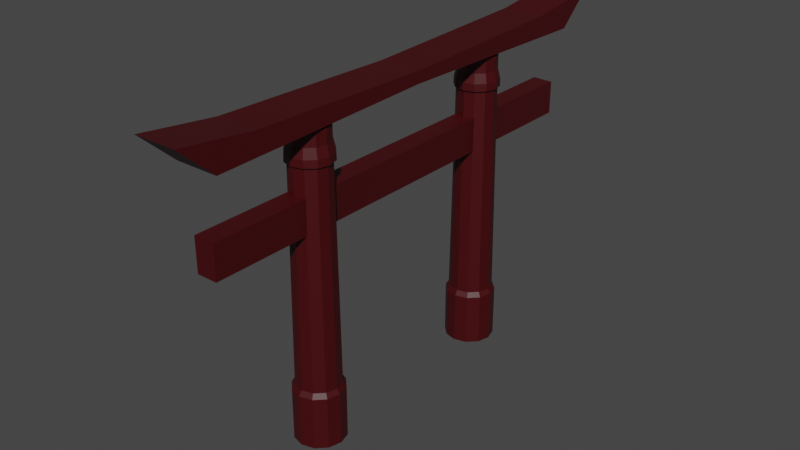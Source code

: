 # Source: blend.blend  (saved by Blender 3.5.10; exported with 4.5.12 LTS)
import bpy
from mathutils import Matrix  # noqa: F401  (used for matrix-valued properties, if any)

bpy.ops.wm.read_factory_settings(use_empty=True)
scene = bpy.context.scene
scene.name = 'Scene'

# ---- collections
col_collection = bpy.data.collections.new('Collection'); scene.collection.children.link(col_collection)

# ---- materials (node trees are filled in below, after node groups)
mat_material_001 = bpy.data.materials.new('Material.001')
mat_material_001.use_transparent_shadow = False

# ---- material node trees
mat_material_001.use_nodes = True; mat_material_001.node_tree.nodes.clear()
_N = mat_material_001.node_tree.nodes; _L = mat_material_001.node_tree.links
n0 = _N.new('ShaderNodeBsdfPrincipled'); n0.name = 'Principled BSDF'; n0.location = (10, 300)
n0.distribution = 'GGX'
n0.subsurface_method = 'RANDOM_WALK_SKIN'
n0.inputs[0].default_value = (0.05497, 0.0, 0.001512, 1.0)
n0.inputs[3].default_value = 1.45
n0.inputs[27].default_value = (0.0, 0.0, 0.0, 1.0)
n0.inputs[28].default_value = 1.0
n1 = _N.new('ShaderNodeOutputMaterial'); n1.name = 'Material Output'; n1.location = (300, 300)
_L.new(n0.outputs[0], n1.inputs[0])
n1.is_active_output = True

# ---- world
world_world = bpy.data.worlds.new('World'); scene.world = world_world
world_world.use_nodes = True; world_world.node_tree.nodes.clear()
_N = world_world.node_tree.nodes; _L = world_world.node_tree.links
n0 = _N.new('ShaderNodeOutputWorld'); n0.name = 'World Output'; n0.location = (300, 300)
n1 = _N.new('ShaderNodeBackground'); n1.name = 'Background'; n1.location = (10, 300)
n1.inputs[0].default_value = (0.05088, 0.05088, 0.05088, 1.0)
_L.new(n1.outputs[0], n0.inputs[0])
n0.is_active_output = True
world_world.color = (0.05088, 0.05088, 0.05088)
world_world.use_sun_shadow = False
world_world.sun_shadow_jitter_overblur = 0.0

# ---- meshes
me_cube_001 = bpy.data.meshes.new('Cube.001')
me_cube_001.from_pydata([(-1.0, -1.0, -1.0), (-0.2526, -0.04288, 1.0), (-1.0, 1.0, -1.0), (-0.2526, 0.04288, 1.0), (1.0, -1.0, -1.0), (0.2526, -0.04288, 1.0), (1.0, 1.0, -1.0), (0.2526, 0.04288, 1.0), (-1.0, -1.0, 1.0), (-1.0, 1.0, 1.0), (1.0, 1.0, 1.0), (1.0, -1.0, 1.0), (-0.2526, -0.04288, 1.0), (-0.2526, 0.04288, 1.0), (0.2526, 0.04288, 1.0), (0.2526, -0.04288, 1.0), (0.0, -0.3977, -13.4), (-1.064, -0.4107, -13.4), (-1.843, -0.4462, -13.4), (-2.128, -0.4947, -13.4), (-1.843, -0.5432, -13.4), (-1.064, -0.5787, -13.4), (0.0, -0.5917, -13.4), (1.064, -0.5787, -13.4), (1.843, -0.5432, -13.4), (2.128, -0.4947, -13.4), (1.843, -0.4462, -13.4), (1.064, -0.4107, -13.4), (4.726e-09, -0.4101, 4.451), (-0.9272, -0.4215, 4.451), (-1.606, -0.4524, 4.451), (-1.854, -0.4947, 4.451), (-1.606, -0.537, 4.451), (-0.9272, -0.5679, 4.451), (4.726e-09, -0.5792, 4.451), (0.9272, -0.5679, 4.451), (1.606, -0.537, 4.451), (1.854, -0.4947, 4.451), (1.606, -0.4524, 4.451), (0.9272, -0.4215, 4.451), (-1.843, -0.5432, -10.18), (-1.064, -0.5787, -10.18), (1.064, -0.4107, -10.18), (0.0, -0.3977, -10.18), (-1.064, -0.4107, -10.18), (-1.843, -0.4462, -10.18), (1.843, -0.5432, -10.18), (2.128, -0.4947, -10.18), (0.0, -0.5917, -10.18), (-2.128, -0.4947, -10.18), (1.843, -0.4462, -10.18), (1.064, -0.5787, -10.18), (-2.473e-09, -0.3845, -13.61), (-1.209, -0.3992, -13.61), (-2.094, -0.4396, -13.61), (-2.418, -0.4947, -13.61), (-2.094, -0.5498, -13.61), (-1.209, -0.5902, -13.61), (-2.473e-09, -0.6049, -13.61), (1.209, -0.5902, -13.61), (2.094, -0.5498, -13.61), (2.418, -0.4947, -13.61), (2.094, -0.4396, -13.61), (1.209, -0.3992, -13.61), (-2.094, -0.5498, -10.47), (-1.209, -0.5902, -10.47), (1.209, -0.3992, -10.47), (-2.473e-09, -0.3845, -10.47), (-1.209, -0.3992, -10.47), (-2.094, -0.4396, -10.47), (2.094, -0.5498, -10.47), (2.418, -0.4947, -10.47), (-2.473e-09, -0.6049, -10.47), (-2.418, -0.4947, -10.47), (2.094, -0.4396, -10.47), (1.209, -0.5902, -10.47), (-1.62, -0.5373, 3.607), (0.9351, -0.4209, 3.607), (-0.9351, -0.4209, 3.607), (1.62, -0.5373, 3.607), (-0.9351, -0.5685, 3.607), (4.453e-09, -0.4094, 3.607), (-1.62, -0.4521, 3.607), (1.87, -0.4947, 3.607), (4.453e-09, -0.58, 3.607), (-1.87, -0.4947, 3.607), (1.62, -0.4521, 3.607), (0.9351, -0.5685, 3.607), (-0.9439, -0.5692, 2.665), (4.149e-09, -0.4086, 2.665), (-1.635, -0.4517, 2.665), (1.888, -0.4947, 2.665), (4.149e-09, -0.5808, 2.665), (-1.888, -0.4947, 2.665), (1.635, -0.4517, 2.665), (0.9439, -0.5692, 2.665), (-1.635, -0.5377, 2.665), (0.9439, -0.4202, 2.665), (-0.9439, -0.4202, 2.665), (1.635, -0.5377, 2.665), (-1.822, -0.5427, 3.044), (1.052, -0.4116, 3.044), (-1.052, -0.4116, 3.044), (1.822, -0.5427, 3.044), (-1.052, -0.5778, 3.044), (5.01e-09, -0.3988, 3.044), (-1.822, -0.4467, 3.044), (2.104, -0.4947, 3.044), (5.01e-09, -0.5906, 3.044), (-2.104, -0.4947, 3.044), (1.822, -0.4467, 3.044), (1.052, -0.5778, 3.044), (-1.062, -0.5786, 2.606), (4.668e-09, -0.3979, 2.606), (-1.839, -0.4463, 2.606), (2.124, -0.4947, 2.606), (4.668e-09, -0.5915, 2.606), (-2.124, -0.4947, 2.606), (1.839, -0.4463, 2.606), (1.062, -0.5786, 2.606), (-1.839, -0.5431, 2.606), (1.062, -0.4108, 2.606), (-1.062, -0.4108, 2.606), (1.839, -0.5431, 2.606), (0.0, 0.3977, -13.4), (-1.064, 0.4107, -13.4), (-1.843, 0.4462, -13.4), (-2.128, 0.4947, -13.4), (-1.843, 0.5432, -13.4), (-1.064, 0.5787, -13.4), (0.0, 0.5917, -13.4), (1.064, 0.5787, -13.4), (1.843, 0.5432, -13.4), (2.128, 0.4947, -13.4), (1.843, 0.4462, -13.4), (1.064, 0.4107, -13.4), (4.726e-09, 0.4101, 4.451), (-0.9272, 0.4215, 4.451), (-1.606, 0.4524, 4.451), (-1.854, 0.4947, 4.451), (-1.606, 0.537, 4.451), (-0.9272, 0.5679, 4.451), (4.726e-09, 0.5792, 4.451), (0.9272, 0.5679, 4.451), (1.606, 0.537, 4.451), (1.854, 0.4947, 4.451), (1.606, 0.4524, 4.451), (0.9272, 0.4215, 4.451), (-1.843, 0.5432, -10.18), (-1.064, 0.5787, -10.18), (1.064, 0.4107, -10.18), (0.0, 0.3977, -10.18), (-1.064, 0.4107, -10.18), (-1.843, 0.4462, -10.18), (1.843, 0.5432, -10.18), (2.128, 0.4947, -10.18), (0.0, 0.5917, -10.18), (-2.128, 0.4947, -10.18), (1.843, 0.4462, -10.18), (1.064, 0.5787, -10.18), (-2.473e-09, 0.3845, -13.61), (-1.209, 0.3992, -13.61), (-2.094, 0.4396, -13.61), (-2.418, 0.4947, -13.61), (-2.094, 0.5498, -13.61), (-1.209, 0.5902, -13.61), (-2.473e-09, 0.6049, -13.61), (1.209, 0.5902, -13.61), (2.094, 0.5498, -13.61), (2.418, 0.4947, -13.61), (2.094, 0.4396, -13.61), (1.209, 0.3992, -13.61), (-2.094, 0.5498, -10.47), (-1.209, 0.5902, -10.47), (1.209, 0.3992, -10.47), (-2.473e-09, 0.3845, -10.47), (-1.209, 0.3992, -10.47), (-2.094, 0.4396, -10.47), (2.094, 0.5498, -10.47), (2.418, 0.4947, -10.47), (-2.473e-09, 0.6049, -10.47), (-2.418, 0.4947, -10.47), (2.094, 0.4396, -10.47), (1.209, 0.5902, -10.47), (-1.62, 0.5373, 3.607), (0.9351, 0.4209, 3.607), (-0.9351, 0.4209, 3.607), (1.62, 0.5373, 3.607), (-0.9351, 0.5685, 3.607), (4.453e-09, 0.4094, 3.607), (-1.62, 0.4521, 3.607), (1.87, 0.4947, 3.607), (4.453e-09, 0.58, 3.607), (-1.87, 0.4947, 3.607), (1.62, 0.4521, 3.607), (0.9351, 0.5685, 3.607), (-0.9439, 0.5692, 2.665), (4.149e-09, 0.4086, 2.665), (-1.635, 0.4517, 2.665), (1.888, 0.4947, 2.665), (4.149e-09, 0.5808, 2.665), (-1.888, 0.4947, 2.665), (1.635, 0.4517, 2.665), (0.9439, 0.5692, 2.665), (-1.635, 0.5377, 2.665), (0.9439, 0.4202, 2.665), (-0.9439, 0.4202, 2.665), (1.635, 0.5377, 2.665), (-1.822, 0.5427, 3.044), (1.052, 0.4116, 3.044), (-1.052, 0.4116, 3.044), (1.822, 0.5427, 3.044), (-1.052, 0.5778, 3.044), (5.01e-09, 0.3988, 3.044), (-1.822, 0.4467, 3.044), (2.104, 0.4947, 3.044), (5.01e-09, 0.5906, 3.044), (-2.104, 0.4947, 3.044), (1.822, 0.4467, 3.044), (1.052, 0.5778, 3.044), (-1.062, 0.5786, 2.606), (4.668e-09, 0.3979, 2.606), (-1.839, 0.4463, 2.606), (2.124, 0.4947, 2.606), (4.668e-09, 0.5915, 2.606), (-2.124, 0.4947, 2.606), (1.839, 0.4463, 2.606), (1.062, 0.5786, 2.606), (-1.839, 0.5431, 2.606), (1.062, 0.4108, 2.606), (-1.062, 0.4108, 2.606), (1.839, 0.5431, 2.606), (-2.053, 0.8212, 5.769), (-2.026, 1.155, 6.348), (-2.026, -1.0, 5.109), (-2.026, 1.0, 4.442), (1.999, 0.8212, 5.769), (2.026, 1.155, 6.348), (2.026, 1.0, 4.442), (2.026, -1.0, 5.109), (-2.053, -0.8212, 5.769), (-2.026, -1.155, 6.348), (-2.026, 1.0, 5.109), (-2.026, -1.0, 4.442), (1.999, -0.8212, 5.769), (2.026, -1.155, 6.348), (2.026, -1.0, 4.442), (2.026, 1.0, 5.109)], [], [(0, 8, 9, 2), (2, 9, 10, 6), (6, 10, 11, 4), (4, 11, 8, 0), (2, 6, 4, 0), (5, 7, 14, 15), (1, 3, 9, 8), (3, 7, 10, 9), (7, 5, 11, 10), (5, 1, 8, 11), (14, 13, 12, 15), (3, 1, 12, 13), (1, 5, 15, 12), (7, 3, 13, 14), (80, 76, 32, 33), (81, 77, 39, 28), (82, 78, 29, 30), (83, 79, 36, 37), (84, 80, 33, 34), (85, 82, 30, 31), (86, 83, 37, 38), (87, 84, 34, 35), (76, 85, 31, 32), (77, 86, 38, 39), (78, 81, 28, 29), (79, 87, 35, 36), (23, 22, 58, 59), (50, 42, 66, 74), (44, 45, 69, 68), (22, 21, 57, 58), (43, 44, 68, 67), (46, 47, 71, 70), (21, 20, 56, 57), (51, 46, 70, 75), (16, 27, 63, 52), (41, 48, 72, 65), (20, 19, 55, 56), (27, 26, 62, 63), (60, 59, 75, 70), (53, 52, 67, 68), (63, 62, 74, 66), (56, 55, 73, 64), (59, 58, 72, 75), (62, 61, 71, 74), (55, 54, 69, 73), (58, 57, 65, 72), (61, 60, 70, 71), (54, 53, 68, 69), (52, 63, 66, 67), (57, 56, 64, 65), (42, 43, 67, 66), (49, 40, 64, 73), (24, 23, 59, 60), (40, 41, 65, 64), (17, 16, 52, 53), (48, 51, 75, 72), (25, 24, 60, 61), (18, 17, 53, 54), (47, 50, 74, 71), (26, 25, 61, 62), (19, 18, 54, 55), (45, 49, 73, 69), (84, 87, 111, 108), (90, 98, 122, 114), (76, 80, 104, 100), (97, 94, 118, 121), (85, 76, 100, 109), (89, 97, 121, 113), (77, 81, 105, 101), (96, 93, 117, 120), (86, 77, 101, 110), (88, 96, 120, 112), (78, 82, 106, 102), (95, 92, 116, 119), (41, 40, 96, 88), (43, 42, 97, 89), (45, 44, 98, 90), (47, 46, 99, 91), (48, 41, 88, 92), (49, 45, 90, 93), (50, 47, 91, 94), (51, 48, 92, 95), (40, 49, 93, 96), (42, 50, 94, 97), (44, 43, 89, 98), (46, 51, 95, 99), (123, 119, 111, 103), (122, 113, 105, 102), (121, 118, 110, 101), (120, 117, 109, 100), (119, 116, 108, 111), (118, 115, 107, 110), (117, 114, 106, 109), (116, 112, 104, 108), (115, 123, 103, 107), (114, 122, 102, 106), (113, 121, 101, 105), (112, 120, 100, 104), (98, 89, 113, 122), (91, 99, 123, 115), (83, 86, 110, 107), (99, 95, 119, 123), (92, 88, 112, 116), (82, 85, 109, 106), (93, 90, 114, 117), (80, 84, 108, 104), (87, 79, 103, 111), (94, 91, 115, 118), (79, 83, 107, 103), (81, 78, 102, 105), (29, 28, 39, 38, 37, 36, 35, 34, 33, 32, 31, 30), (188, 141, 140, 184), (189, 136, 147, 185), (190, 138, 137, 186), (191, 145, 144, 187), (192, 142, 141, 188), (193, 139, 138, 190), (194, 146, 145, 191), (195, 143, 142, 192), (184, 140, 139, 193), (185, 147, 146, 194), (186, 137, 136, 189), (187, 144, 143, 195), (131, 167, 166, 130), (158, 182, 174, 150), (152, 176, 177, 153), (130, 166, 165, 129), (151, 175, 176, 152), (154, 178, 179, 155), (129, 165, 164, 128), (159, 183, 178, 154), (124, 160, 171, 135), (149, 173, 180, 156), (128, 164, 163, 127), (135, 171, 170, 134), (168, 178, 183, 167), (161, 176, 175, 160), (171, 174, 182, 170), (164, 172, 181, 163), (167, 183, 180, 166), (170, 182, 179, 169), (163, 181, 177, 162), (166, 180, 173, 165), (169, 179, 178, 168), (162, 177, 176, 161), (160, 175, 174, 171), (165, 173, 172, 164), (150, 174, 175, 151), (157, 181, 172, 148), (132, 168, 167, 131), (148, 172, 173, 149), (125, 161, 160, 124), (156, 180, 183, 159), (133, 169, 168, 132), (126, 162, 161, 125), (155, 179, 182, 158), (134, 170, 169, 133), (127, 163, 162, 126), (153, 177, 181, 157), (192, 216, 219, 195), (198, 222, 230, 206), (184, 208, 212, 188), (205, 229, 226, 202), (193, 217, 208, 184), (197, 221, 229, 205), (185, 209, 213, 189), (204, 228, 225, 201), (194, 218, 209, 185), (196, 220, 228, 204), (186, 210, 214, 190), (203, 227, 224, 200), (149, 196, 204, 148), (151, 197, 205, 150), (153, 198, 206, 152), (155, 199, 207, 154), (156, 200, 196, 149), (157, 201, 198, 153), (158, 202, 199, 155), (159, 203, 200, 156), (148, 204, 201, 157), (150, 205, 202, 158), (152, 206, 197, 151), (154, 207, 203, 159), (231, 211, 219, 227), (230, 210, 213, 221), (229, 209, 218, 226), (228, 208, 217, 225), (227, 219, 216, 224), (226, 218, 215, 223), (225, 217, 214, 222), (224, 216, 212, 220), (223, 215, 211, 231), (222, 214, 210, 230), (221, 213, 209, 229), (220, 212, 208, 228), (206, 230, 221, 197), (199, 223, 231, 207), (191, 215, 218, 194), (207, 231, 227, 203), (200, 224, 220, 196), (190, 214, 217, 193), (201, 225, 222, 198), (188, 212, 216, 192), (195, 219, 211, 187), (202, 226, 223, 199), (187, 211, 215, 191), (189, 213, 210, 186), (137, 138, 139, 140, 141, 142, 143, 144, 145, 146, 147, 136), (232, 236, 237, 233), (233, 237, 238, 235), (235, 238, 239, 234), (234, 239, 236, 232), (233, 235, 234, 232), (236, 239, 238, 237), (240, 241, 245, 244), (241, 243, 246, 245), (243, 242, 247, 246), (242, 240, 244, 247), (241, 240, 242, 243), (244, 245, 246, 247)])
_uv = me_cube_001.uv_layers.new(name='UVMap')
_uv.uv.foreach_set('vector', [0.375, 0.0, 0.625, 0.0, 0.625, 0.25, 0.375, 0.25, 0.375, 0.25, 0.625, 0.25, 0.625, 0.5, 0.375, 0.5, 0.375, 0.5, 0.625, 0.5, 0.625, 0.75, 0.375, 0.75, 0.375, 0.75, 0.625, 0.75, 0.625, 1.0, 0.375, 1.0, 0.125, 0.5, 0.375, 0.5, 0.375, 0.75, 0.125, 0.75, 0.7446, 0.6304, 0.7446, 0.6196, 0.7446, 0.6196, 0.7446, 0.6304, 0.7554, 0.6304, 0.7554, 0.6196, 0.875, 0.5, 0.875, 0.75, 0.7554, 0.6196, 0.7446, 0.6196, 0.625, 0.5, 0.875, 0.5, 0.7446, 0.6196, 0.7446, 0.6304, 0.625, 0.75, 0.625, 0.5, 0.7446, 0.6304, 0.7554, 0.6304, 0.875, 0.75, 0.625, 0.75, 0.7446, 0.6196, 0.7554, 0.6196, 0.7554, 0.6304, 0.7446, 0.6304, 0.7554, 0.6196, 0.7554, 0.6304, 0.7554, 0.6304, 0.7554, 0.6196, 0.7554, 0.6304, 0.7446, 0.6304, 0.7446, 0.6304, 0.7554, 0.6304, 0.7446, 0.6196, 0.7554, 0.6196, 0.7554, 0.6196, 0.7446, 0.6196, 0.0, 0.0, 0.0, 0.0, 0.0, 0.0, 0.0, 0.0, 0.0, 0.0, 0.0, 0.0, 0.0, 0.0, 0.0, 0.0, 0.0, 0.0, 0.0, 0.0, 0.0, 0.0, 0.0, 0.0, 0.0, 0.0, 0.0, 0.0, 0.0, 0.0, 0.0, 0.0, 0.0, 0.0, 0.0, 0.0, 0.0, 0.0, 0.0, 0.0, 0.0, 0.0, 0.0, 0.0, 0.0, 0.0, 0.0, 0.0, 0.0, 0.0, 0.0, 0.0, 0.0, 0.0, 0.0, 0.0, 0.0, 0.0, 0.0, 0.0, 0.0, 0.0, 0.0, 0.0, 0.0, 0.0, 0.0, 0.0, 0.0, 0.0, 0.0, 0.0, 0.0, 0.0, 0.0, 0.0, 0.0, 0.0, 0.0, 0.0, 0.0, 0.0, 0.0, 0.0, 0.0, 0.0, 0.0, 0.0, 0.0, 0.0, 0.0, 0.0, 0.0, 0.0, 0.0, 0.0, 0.0, 0.0, 0.0, 0.0, 0.0, 0.0, 0.0, 0.0, 0.0, 0.0, 0.0, 0.0, 0.0, 0.0, 0.0, 0.0, 0.0, 0.0, 0.0, 0.0, 0.0, 0.0, 0.0, 0.0, 0.0, 0.0, 0.0, 0.0, 0.0, 0.0, 0.0, 0.0, 0.0, 0.0, 0.0, 0.0, 0.0, 0.0, 0.0, 0.0, 0.0, 0.0, 0.0, 0.0, 0.0, 0.0, 0.0, 0.0, 0.0, 0.0, 0.0, 0.0, 0.0, 0.0, 0.0, 0.0, 0.0, 0.0, 0.0, 0.0, 0.0, 0.0, 0.0, 0.0, 0.0, 0.0, 0.0, 0.0, 0.0, 0.0, 0.0, 0.0, 0.0, 0.0, 0.0, 0.0, 0.0, 0.0, 0.0, 0.0, 0.0, 0.0, 0.0, 0.0, 0.0, 0.0, 0.0, 0.0, 0.0, 0.0, 0.0, 0.0, 0.0, 0.0, 0.0, 0.0, 0.0, 0.0, 0.0, 0.0, 0.0, 0.0, 0.0, 0.0, 0.0, 0.0, 0.0, 0.0, 0.0, 0.0, 0.0, 0.0, 0.0, 0.0, 0.0, 0.0, 0.0, 0.0, 0.0, 0.0, 0.0, 0.0, 0.0, 0.0, 0.0, 0.0, 0.0, 0.0, 0.0, 0.0, 0.0, 0.0, 0.0, 0.0, 0.0, 0.0, 0.0, 0.0, 0.0, 0.0, 0.0, 0.0, 0.0, 0.0, 0.0, 0.0, 0.0, 0.0, 0.0, 0.0, 0.0, 0.0, 0.0, 0.0, 0.0, 0.0, 0.0, 0.0, 0.0, 0.0, 0.0, 0.0, 0.0, 0.0, 0.0, 0.0, 0.0, 0.0, 0.0, 0.0, 0.0, 0.0, 0.0, 0.0, 0.0, 0.0, 0.0, 0.0, 0.0, 0.0, 0.0, 0.0, 0.0, 0.0, 0.0, 0.0, 0.0, 0.0, 0.0, 0.0, 0.0, 0.0, 0.0, 0.0, 0.0, 0.0, 0.0, 0.0, 0.0, 0.0, 0.0, 0.0, 0.0, 0.0, 0.0, 0.0, 0.0, 0.0, 0.0, 0.0, 0.0, 0.0, 0.0, 0.0, 0.0, 0.0, 0.0, 0.0, 0.0, 0.0, 0.0, 0.0, 0.0, 0.0, 0.0, 0.0, 0.0, 0.0, 0.0, 0.0, 0.0, 0.0, 0.0, 0.0, 0.0, 0.0, 0.0, 0.0, 0.0, 0.0, 0.0, 0.0, 0.0, 0.0, 0.0, 0.0, 0.0, 0.0, 0.0, 0.0, 0.0, 0.0, 0.0, 0.0, 0.0, 0.0, 0.0, 0.0, 0.0, 0.0, 0.0, 0.0, 0.0, 0.0, 0.0, 0.0, 0.0, 0.0, 0.0, 0.0, 0.0, 0.0, 0.0, 0.0, 0.0, 0.0, 0.0, 0.0, 0.0, 0.0, 0.0, 0.0, 0.0, 0.0, 0.0, 0.0, 0.0, 0.0, 0.0, 0.0, 0.0, 0.0, 0.0, 0.0, 0.0, 0.0, 0.0, 0.0, 0.0, 0.0, 0.0, 0.0, 0.0, 0.0, 0.0, 0.0, 0.0, 0.0, 0.0, 0.0, 0.0, 0.0, 0.0, 0.0, 0.0, 0.0, 0.0, 0.0, 0.0, 0.0, 0.0, 0.0, 0.0, 0.0, 0.0, 0.0, 0.0, 0.0, 0.0, 0.0, 0.0, 0.0, 0.0, 0.0, 0.0, 0.0, 0.0, 0.0, 0.0, 0.0, 0.0, 0.0, 0.0, 0.0, 0.0, 0.0, 0.0, 0.0, 0.0, 0.0, 0.0, 0.0, 0.0, 0.0, 0.0, 0.0, 0.0, 0.0, 0.0, 0.0, 0.0, 0.0, 0.0, 0.0, 0.0, 0.0, 0.0, 0.0, 0.0, 0.0, 0.0, 0.0, 0.0, 0.0, 0.0, 0.0, 0.0, 0.0, 0.0, 0.0, 0.0, 0.0, 0.0, 0.0, 0.0, 0.0, 0.0, 0.0, 0.0, 0.0, 0.0, 0.0, 0.0, 0.0, 0.0, 0.0, 0.0, 0.0, 0.0, 0.0, 0.0, 0.0, 0.0, 0.0, 0.0, 0.0, 0.0, 0.0, 0.0, 0.0, 0.0, 0.0, 0.0, 0.0, 0.0, 0.0, 0.0, 0.0, 0.0, 0.0, 0.0, 0.0, 0.0, 0.0, 0.0, 0.0, 0.0, 0.0, 0.0, 0.0, 0.0, 0.0, 0.0, 0.0, 0.0, 0.0, 0.0, 0.0, 0.0, 0.0, 0.0, 0.0, 0.0, 0.0, 0.0, 0.0, 0.0, 0.0, 0.0, 0.0, 0.0, 0.0, 0.0, 0.0, 0.0, 0.0, 0.0, 0.0, 0.0, 0.0, 0.0, 0.0, 0.0, 0.0, 0.0, 0.0, 0.0, 0.0, 0.0, 0.0, 0.0, 0.0, 0.0, 0.0, 0.0, 0.0, 0.0, 0.0, 0.0, 0.0, 0.0, 0.0, 0.0, 0.0, 0.0, 0.0, 0.0, 0.0, 0.0, 0.0, 0.0, 0.0, 0.0, 0.0, 0.0, 0.0, 0.0, 0.0, 0.0, 0.0, 0.0, 0.0, 0.0, 0.0, 0.0, 0.0, 0.0, 0.0, 0.0, 0.0, 0.0, 0.0, 0.0, 0.0, 0.0, 0.0, 0.0, 0.0, 0.0, 0.0, 0.0, 0.0, 0.0, 0.0, 0.0, 0.0, 0.0, 0.0, 0.0, 0.0, 0.0, 0.0, 0.0, 0.0, 0.0, 0.0, 0.0, 0.0, 0.0, 0.0, 0.0, 0.0, 0.0, 0.0, 0.0, 0.0, 0.0, 0.0, 0.0, 0.0, 0.0, 0.0, 0.0, 0.0, 0.0, 0.0, 0.0, 0.0, 0.0, 0.0, 0.0, 0.0, 0.0, 0.0, 0.0, 0.0, 0.0, 0.0, 0.0, 0.0, 0.0, 0.0, 0.0, 0.0, 0.0, 0.0, 0.0, 0.0, 0.0, 0.0, 0.0, 0.0, 0.0, 0.0, 0.0, 0.0, 0.0, 0.0, 0.0, 0.0, 0.0, 0.0, 0.0, 0.0, 0.0, 0.0, 0.0, 0.0, 0.0, 0.0, 0.0, 0.0, 0.0, 0.0, 0.0, 0.0, 0.0, 0.0, 0.0, 0.0, 0.0, 0.0, 0.0, 0.0, 0.0, 0.0, 0.0, 0.0, 0.0, 0.0, 0.0, 0.0, 0.0, 0.0, 0.0, 0.0, 0.0, 0.0, 0.0, 0.0, 0.0, 0.0, 0.0, 0.0, 0.0, 0.0, 0.0, 0.0, 0.0, 0.0, 0.0, 0.0, 0.0, 0.0, 0.0, 0.0, 0.0, 0.0, 0.0, 0.0, 0.0, 0.0, 0.0, 0.0, 0.0, 0.0, 0.0, 0.0, 0.0, 0.0, 0.0, 0.0, 0.0, 0.0, 0.0, 0.0, 0.0, 0.0, 0.0, 0.0, 0.0, 0.0, 0.0, 0.0, 0.0, 0.0, 0.0, 0.0, 0.0, 0.0, 0.0, 0.0, 0.0, 0.0, 0.0, 0.0, 0.0, 0.0, 0.0, 0.0, 0.0, 0.0, 0.0, 0.0, 0.0, 0.0, 0.0, 0.0, 0.0, 0.0, 0.0, 0.0, 0.0, 0.0, 0.0, 0.0, 0.0, 0.0, 0.0, 0.0, 0.0, 0.0, 0.0, 0.0, 0.0, 0.0, 0.0, 0.0, 0.0, 0.0, 0.0, 0.0, 0.0, 0.0, 0.0, 0.0, 0.0, 0.0, 0.0, 0.0, 0.0, 0.0, 0.0, 0.0, 0.0, 0.0, 0.0, 0.0, 0.0, 0.0, 0.0, 0.0, 0.0, 0.0, 0.0, 0.0, 0.0, 0.0, 0.0, 0.0, 0.0, 0.0, 0.0, 0.0, 0.0, 0.0, 0.0, 0.0, 0.0, 0.0, 0.0, 0.0, 0.0, 0.0, 0.0, 0.0, 0.0, 0.0, 0.0, 0.0, 0.0, 0.0, 0.0, 0.0, 0.0, 0.0, 0.0, 0.0, 0.0, 0.0, 0.0, 0.0, 0.0, 0.0, 0.0, 0.0, 0.0, 0.0, 0.0, 0.0, 0.0, 0.0, 0.0, 0.0, 0.0, 0.0, 0.0, 0.0, 0.0, 0.0, 0.0, 0.0, 0.0, 0.0, 0.0, 0.0, 0.0, 0.0, 0.0, 0.0, 0.0, 0.0, 0.0, 0.0, 0.0, 0.0, 0.0, 0.0, 0.0, 0.0, 0.0, 0.0, 0.0, 0.0, 0.0, 0.0, 0.0, 0.0, 0.0, 0.0, 0.0, 0.0, 0.0, 0.0, 0.0, 0.0, 0.0, 0.0, 0.0, 0.0, 0.0, 0.0, 0.0, 0.0, 0.0, 0.0, 0.0, 0.0, 0.0, 0.0, 0.0, 0.0, 0.0, 0.0, 0.0, 0.0, 0.0, 0.0, 0.0, 0.0, 0.0, 0.0, 0.0, 0.0, 0.0, 0.0, 0.0, 0.0, 0.0, 0.0, 0.0, 0.0, 0.0, 0.0, 0.0, 0.0, 0.0, 0.0, 0.0, 0.0, 0.0, 0.0, 0.0, 0.0, 0.0, 0.0, 0.0, 0.0, 0.0, 0.0, 0.0, 0.0, 0.0, 0.0, 0.0, 0.0, 0.0, 0.0, 0.0, 0.0, 0.0, 0.0, 0.0, 0.0, 0.0, 0.0, 0.0, 0.0, 0.0, 0.0, 0.0, 0.0, 0.0, 0.0, 0.0, 0.0, 0.0, 0.0, 0.0, 0.0, 0.0, 0.0, 0.0, 0.0, 0.0, 0.0, 0.0, 0.0, 0.0, 0.0, 0.0, 0.0, 0.0, 0.0, 0.0, 0.0, 0.0, 0.0, 0.0, 0.0, 0.0, 0.0, 0.0, 0.0, 0.0, 0.0, 0.0, 0.0, 0.0, 0.0, 0.0, 0.0, 0.0, 0.0, 0.0, 0.0, 0.0, 0.0, 0.0, 0.0, 0.0, 0.0, 0.0, 0.0, 0.0, 0.0, 0.0, 0.0, 0.0, 0.0, 0.0, 0.0, 0.0, 0.0, 0.0, 0.0, 0.0, 0.0, 0.0, 0.0, 0.0, 0.0, 0.0, 0.0, 0.0, 0.0, 0.0, 0.0, 0.0, 0.0, 0.0, 0.0, 0.0, 0.0, 0.0, 0.0, 0.0, 0.0, 0.0, 0.0, 0.0, 0.0, 0.0, 0.0, 0.0, 0.0, 0.0, 0.0, 0.0, 0.0, 0.0, 0.0, 0.0, 0.0, 0.0, 0.0, 0.0, 0.0, 0.0, 0.0, 0.0, 0.0, 0.0, 0.0, 0.0, 0.0, 0.0, 0.0, 0.0, 0.0, 0.0, 0.0, 0.0, 0.0, 0.0, 0.0, 0.0, 0.0, 0.0, 0.0, 0.0, 0.0, 0.0, 0.0, 0.0, 0.0, 0.0, 0.0, 0.0, 0.0, 0.0, 0.0, 0.0, 0.0, 0.0, 0.0, 0.0, 0.0, 0.0, 0.0, 0.0, 0.0, 0.0, 0.0, 0.0, 0.0, 0.0, 0.0, 0.0, 0.0, 0.0, 0.0, 0.0, 0.0, 0.0, 0.0, 0.0, 0.0, 0.0, 0.0, 0.0, 0.0, 0.0, 0.0, 0.0, 0.0, 0.0, 0.0, 0.0, 0.0, 0.0, 0.0, 0.0, 0.0, 0.0, 0.0, 0.0, 0.0, 0.0, 0.0, 0.0, 0.0, 0.0, 0.0, 0.0, 0.0, 0.0, 0.0, 0.0, 0.0, 0.0, 0.0, 0.0, 0.0, 0.0, 0.0, 0.0, 0.0, 0.0, 0.0, 0.0, 0.0, 0.0, 0.0, 0.0, 0.0, 0.0, 0.0, 0.0, 0.0, 0.0, 0.0, 0.0, 0.0, 0.0, 0.0, 0.0, 0.0, 0.0, 0.0, 0.0, 0.0, 0.0, 0.0, 0.0, 0.0, 0.0, 0.0, 0.0, 0.0, 0.0, 0.0, 0.0, 0.0, 0.0, 0.0, 0.0, 0.0, 0.0, 0.0, 0.0, 0.0, 0.0, 0.0, 0.0, 0.0, 0.0, 0.0, 0.0, 0.0, 0.0, 0.0, 0.0, 0.0, 0.0, 0.0, 0.0, 0.0, 0.0, 0.0, 0.0, 0.0, 0.0, 0.0, 0.0, 0.0, 0.0, 0.0, 0.0, 0.0, 0.0, 0.0, 0.0, 0.0, 0.0, 0.0, 0.0, 0.0, 0.0, 0.0, 0.0, 0.0, 0.0, 0.0, 0.0, 0.0, 0.0, 0.0, 0.0, 0.0, 0.0, 0.0, 0.0, 0.0, 0.0, 0.0, 0.0, 0.0, 0.0, 0.0, 0.0, 0.0, 0.0, 0.0, 0.0, 0.0, 0.0, 0.0, 0.0, 0.0, 0.0, 0.0, 0.0, 0.0, 0.0, 0.0, 0.0, 0.0, 0.0, 0.0, 0.0, 0.0, 0.0, 0.0, 0.0, 0.0, 0.0, 0.0, 0.0, 0.0, 0.0, 0.0, 0.0, 0.0, 0.0, 0.0, 0.0, 0.0, 0.0, 0.0, 0.0, 0.0, 0.0, 0.0, 0.0, 0.0, 0.0, 0.0, 0.0, 0.0, 0.0, 0.0, 0.0, 0.0, 0.0, 0.0, 0.0, 0.0, 0.0, 0.0, 0.0, 0.0, 0.0, 0.0, 0.0, 0.0, 0.0, 0.0, 0.0, 0.0, 0.0, 0.0, 0.0, 0.0, 0.0, 0.0, 0.0, 0.0, 0.0, 0.0, 0.0, 0.0, 0.0, 0.0, 0.0, 0.0, 0.0, 0.0, 0.0, 0.0, 0.0, 0.0, 0.0, 0.0, 0.0, 0.0, 0.0, 0.0, 0.0, 0.0, 0.0, 0.0, 0.0, 0.0, 0.0, 0.0, 0.0, 0.0, 0.0, 0.0, 0.0, 0.0, 0.0, 0.0, 0.0, 0.0, 0.0, 0.0, 0.0, 0.0, 0.0, 0.0, 0.0, 0.0, 0.0, 0.0, 0.0, 0.0, 0.0, 0.0, 0.0, 0.0, 0.0, 0.0, 0.0, 0.0, 0.0, 0.0, 0.0, 0.0, 0.0, 0.0, 0.0, 0.0, 0.0, 0.0, 0.0, 0.0, 0.0, 0.0, 0.0, 0.0, 0.0, 0.0, 0.0, 0.0, 0.0, 0.0, 0.0, 0.0, 0.0, 0.0, 0.0, 0.0, 0.0, 0.0, 0.0, 0.0, 0.0, 0.0, 0.0, 0.0, 0.0, 0.0, 0.0, 0.0, 0.0, 0.0, 0.0, 0.0, 0.0, 0.0, 0.0, 0.0, 0.0, 0.0, 0.0, 0.0, 0.0, 0.0, 0.0, 0.0, 0.0, 0.0, 0.0, 0.0, 0.0, 0.0, 0.0, 0.0, 0.0, 0.0, 0.0, 0.0, 0.0, 0.0, 0.0, 0.0, 0.0, 0.0, 0.0, 0.0, 0.0, 0.0, 0.0, 0.0, 0.0, 0.0, 0.0, 0.0, 0.0, 0.0, 0.0, 0.0, 0.0, 0.0, 0.0, 0.0, 0.0, 0.0, 0.0, 0.0, 0.0, 0.0, 0.0, 0.0, 0.0, 0.0, 0.0, 0.0, 0.0, 0.0, 0.0, 0.0, 0.0, 0.0, 0.0, 0.0, 0.0, 0.0, 0.0, 0.0, 0.0, 0.0, 0.0, 0.0, 0.0, 0.0, 0.0, 0.0, 0.0, 0.0, 0.0, 0.0, 0.0, 0.0, 0.0, 0.0, 0.375, 0.0, 0.625, 0.0, 0.625, 0.25, 0.375, 0.25, 0.375, 0.25, 0.625, 0.25, 0.625, 0.5, 0.375, 0.5, 0.375, 0.5, 0.625, 0.5, 0.625, 0.75, 0.375, 0.75, 0.375, 0.75, 0.625, 0.75, 0.625, 1.0, 0.375, 1.0, 0.125, 0.5, 0.375, 0.5, 0.375, 0.75, 0.125, 0.75, 0.625, 1.0, 0.625, 0.75, 0.625, 0.5, 0.625, 0.25, 0.375, 0.0, 0.375, 0.25, 0.625, 0.25, 0.625, 0.0, 0.375, 0.25, 0.375, 0.5, 0.625, 0.5, 0.625, 0.25, 0.375, 0.5, 0.375, 0.75, 0.625, 0.75, 0.625, 0.5, 0.375, 0.75, 0.375, 1.0, 0.625, 1.0, 0.625, 0.75, 0.125, 0.5, 0.125, 0.75, 0.375, 0.75, 0.375, 0.5, 0.625, 1.0, 0.625, 0.25, 0.625, 0.5, 0.625, 0.75])
me_cube_001.materials.append(mat_material_001)
me_cube_001.update()

# ---- objects
ob_cube = bpy.data.objects.new('Cube', me_cube_001)

# ---- transforms, parenting, visibility, modifiers, constraints
ob_cube.location = (0.0, 0.0, 5.919)
ob_cube.scale = (0.2736, 6.002, 0.4418)

# ---- collection membership
col_collection.objects.link(ob_cube)

# ---- scene / render settings (as saved in the file)
scene.frame_start = 1; scene.frame_end = 250; scene.frame_set(1)
scene.render.engine = 'BLENDER_EEVEE_NEXT'
scene.cycles.sampling_pattern = 'TABULATED_SOBOL'
scene.view_settings.view_transform = 'Filmic'
bpy.context.view_layer.update()

# ---- added for rendering (the .blend has no active camera and no usable light): camera, sun
cam_auto = bpy.data.cameras.new('AutoCamera')
cam_auto.lens = 50.0
cam_auto.sensor_width = 36.0
cam_auto.clip_end = 1000.0
ob_auto_camera = bpy.data.objects.new('AutoCamera', cam_auto)
scene.collection.objects.link(ob_auto_camera)
ob_auto_camera.location = (15.2483, -18.2979, 16.512)
ob_auto_camera.rotation_euler = (1.09748, -7.21219e-08, 0.694738)
scene.camera = ob_auto_camera
light_auto_sun = bpy.data.lights.new('AutoSun', 'SUN')
light_auto_sun.energy = 3.0
light_auto_sun.angle = 0.0523599
ob_auto_sun = bpy.data.objects.new('AutoSun', light_auto_sun)
scene.collection.objects.link(ob_auto_sun)
ob_auto_sun.rotation_euler = (0.872665, 0.174533, 0.523599)
bpy.context.view_layer.update()
